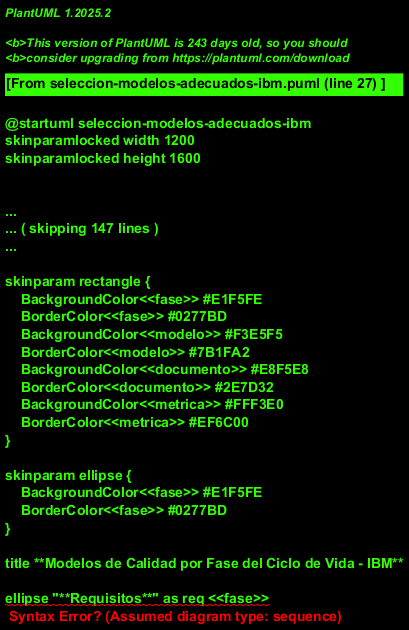

The diagram above was rendered by PlantUML. Its source (embedded in the PNG):
@startuml seleccion-modelos-adecuados-ibm
skinparamlocked width 1200
skinparamlocked height 1600
!theme plain
skinparam backgroundColor #FFFFFF
skinparam defaultFontName Arial
skinparam defaultFontSize 9

' Definir estilos
skinparam rectangle {
    BackgroundColor<<fase>> #E1F5FE
    BorderColor<<fase>> #0277BD
    BackgroundColor<<modelo>> #F3E5F5
    BorderColor<<modelo>> #7B1FA2
    BackgroundColor<<documento>> #E8F5E8
    BorderColor<<documento>> #2E7D32
    BackgroundColor<<metrica>> #FFF3E0
    BorderColor<<metrica>> #EF6C00
}

skinparam ellipse {
    BackgroundColor<<fase>> #E1F5FE
    BorderColor<<fase>> #0277BD
}

title **Modelos de Calidad por Fase del Ciclo de Vida - IBM**

' Fase 1: Requisitos
ellipse "**Requisitos**" as req <<fase>>

rectangle "**Modelos:**\nCMMI, ISO/IEC 25010" as req_models <<modelo>>

rectangle "**Documentos:**\nEspecificación de requisitos,\nMatriz de trazabilidad, Plan\nmaestro de pruebas" as req_docs <<documento>>

rectangle "**Métricas:**\nCobertura de requisitos,\nAmbigüedades detectadas" as req_metrics <<metrica>>

' Conexiones Requisitos
req --> req_models
req_models --> req_docs
req_docs --> req_metrics

' Fase 2: Diseño
ellipse "**Diseño**" as design <<fase>>

rectangle "**Modelos:**\nCMMI, SPICE\n(ISO/IEC 15504)" as design_models <<modelo>>

rectangle "**Documentos:**\nDiseño de casos de prueba,\nChecklist revisiones, Plan de\nintegración" as design_docs <<documento>>

rectangle "**Métricas:**\nDefectos en revisiones,\nCobertura de diseño" as design_metrics <<metrica>>

' Conexiones Diseño
req_metrics --> design
design --> design_models
design_models --> design_docs
design_docs --> design_metrics

' Fase 3: Desarrollo
ellipse "**Desarrollo**" as dev <<fase>>

rectangle "**Modelos:**\nSix Sigma, CMMI Nivel 3" as dev_models <<modelo>>

rectangle "**Documentos:**\nScripts unitarios, Reporte\ncobertura, Guía de estándares" as dev_docs <<documento>>

rectangle "**Métricas:**\nDefectos/LOC, Cobertura\npruebas unitarias" as dev_metrics <<metrica>>

' Conexiones Desarrollo
design_metrics --> dev
dev --> dev_models
dev_models --> dev_docs
dev_docs --> dev_metrics

' Fase 4: Integración y Verificación
ellipse "**Integración y Verificación**" as integration <<fase>>

rectangle "**Modelos:**\nTMMi, IEEE 829" as int_models <<modelo>>

rectangle "**Documentos:**\nPlan de pruebas de sistema,\nCasos de regresión, Reporte\ndefectos" as int_docs <<documento>>

rectangle "**Métricas:**\nDefectos\nabiertos/cerrados, Tiempo\nmedio de resolución" as int_metrics <<metrica>>

' Conexiones Integración
dev_metrics --> integration
integration --> int_models
int_models --> int_docs
int_docs --> int_metrics

' Fase 5: Aceptación y Despliegue
ellipse "**Aceptación y Despliegue**" as acceptance <<fase>>

rectangle "**Modelos:**\nTMMi Nivel 4, ISO/IEC 25010" as acc_models <<modelo>>

rectangle "**Documentos:**\nInforme aceptación, Checklist\ndespliegue, Matriz validación" as acc_docs <<documento>>

rectangle "**Métricas:**\nSatisfacción cliente UAT,\nIncidencias\npostdespliegue" as acc_metrics <<metrica>>

' Conexiones Aceptación
int_metrics --> acceptance
acceptance --> acc_models
acc_models --> acc_docs
acc_docs --> acc_metrics

' Fase 6: Mantenimiento y Soporte
ellipse "**Mantenimiento y Soporte**" as maintenance <<fase>>

rectangle "**Modelos:**\nITIL, CMMI\nNivel 5" as maint_models <<modelo>>

rectangle "**Documentos:**\nRegistro incidentes, Plan\nregresión, Reporte lecciones" as maint_docs <<documento>>

rectangle "**Métricas:**\nTiempo respuesta\nincidentes, Disponibilidad\ndel sistema" as maint_metrics <<metrica>>

' Conexiones Mantenimiento
acc_metrics --> maintenance
maintenance --> maint_models
maint_models --> maint_docs
maint_docs --> maint_metrics

' Flecha de retorno (ciclo)
maint_metrics -up-> req : "**Mejora\nContinua**"

@enduml